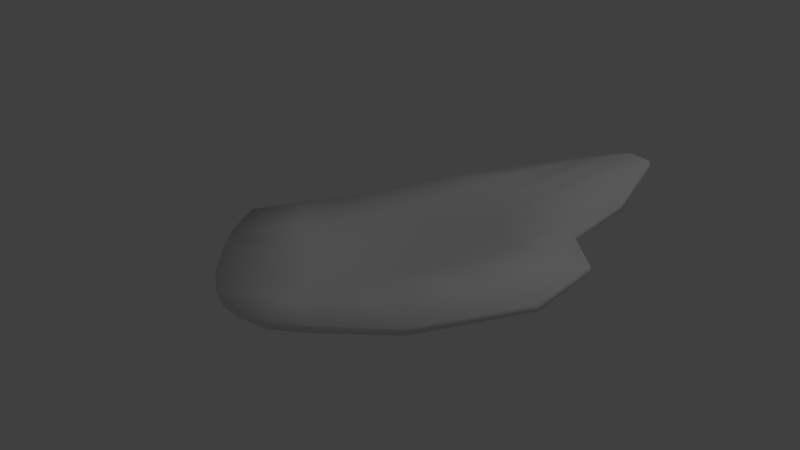 # Source: Test_Assets.blend  (saved by Blender 2.79.0; exported with 4.5.12 LTS)
import bpy
from mathutils import Matrix  # noqa: F401  (used for matrix-valued properties, if any)

bpy.ops.wm.read_factory_settings(use_empty=True)
scene = bpy.context.scene
scene.name = 'Scene'

# ---- collections
col_collection_1 = bpy.data.collections.new('Collection 1'); scene.collection.children.link(col_collection_1)

# ---- materials (node trees are filled in below, after node groups)
mat_material_001 = bpy.data.materials.new('Material.001')
mat_material_001.alpha_threshold = 0.0
mat_material_001.use_transparent_shadow = False
mat_material_001.roughness = 0.5

# ---- material node trees

# ---- world
world_world = bpy.data.worlds.new('World'); scene.world = world_world
world_world.color = (0.05088, 0.05088, 0.05088)
world_world.use_sun_shadow = False
world_world.sun_shadow_jitter_overblur = 0.0
world_world.cycles.sampling_method = 'MANUAL'

# ---- lights
light_lamp = bpy.data.lights.new('Lamp', 'POINT')
light_lamp.transmission_factor = 0.0
light_lamp.cutoff_distance = 30.0
light_lamp.energy = 100.0
light_lamp.shadow_buffer_clip_start = 1.001
light_lamp.shadow_soft_size = 0.1
light_lamp.shadow_maximum_resolution = 0.006
light_lamp.use_absolute_resolution = True

# ---- meshes
me_plane_000 = bpy.data.meshes.new('Plane.000')
me_plane_000.from_pydata([(-0.009244, -0.1438, -0.08001), (0.9953, -1.15, 0.1886), (1.003, 0.6021, 0.1863), (1.922, -0.2392, 0.4582), (0.8141, 0.5008, 0.13), (0.713, 0.4445, 0.1037), (0.5539, 0.3145, 0.05075), (0.3852, 0.1953, -0.007001), (0.1822, 0.03069, -0.04104), (1.23, -1.222, 0.2622), (1.433, -1.197, 0.3167), (1.806, -1.115, 0.4179), (2.141, -0.8229, 0.5089), (2.131, -0.4716, 0.5004), (0.1002, -0.3744, -0.07279), (0.2407, -0.5622, -0.05058), (0.4046, -0.7521, -0.02589), (0.5888, -0.9096, 0.03358), (0.7614, -1.028, 0.09171), (1.973, 0.02496, 0.5111), (1.913, 0.3526, 0.5671), (1.652, 0.6767, 0.424), (1.436, 0.7111, 0.3313), (1.187, 0.6692, 0.2379), (1.009, -0.8447, 0.1244), (0.8667, -0.6648, 0.02002), (0.7162, -0.4908, -0.04335), (0.5577, -0.3248, -0.06542), (0.3913, -0.1658, -0.0477), (1.18, -0.6872, 0.1375), (1.039, -0.514, 0.0336), (0.887, -0.3324, -0.02879), (0.7262, -0.1624, -0.04357), (0.5602, -0.001199, -0.02953), (1.351, -0.5474, 0.1961), (1.208, -0.3784, 0.08451), (1.052, -0.1952, 0.02666), (0.8904, -0.02037, 0.0111), (0.7195, 0.1525, 0.03899), (1.523, -0.41, 0.2525), (1.374, -0.2485, 0.1789), (1.214, -0.06802, 0.1122), (1.045, 0.1188, 0.1092), (0.8799, 0.3031, 0.1043), (1.681, -0.2677, 0.3423), (1.529, -0.1137, 0.2834), (1.369, 0.06716, 0.223), (1.202, 0.2594, 0.1992), (1.038, 0.4486, 0.1845), (-0.003347, -0.143, -0.1123), (1.004, -1.154, 0.1572), (1.011, 0.6038, 0.1556), (1.931, -0.2359, 0.4311), (0.823, 0.5023, 0.09793), (0.7211, 0.4466, 0.07155), (0.561, 0.3177, 0.01928), (0.3913, 0.1978, -0.03871), (0.1877, 0.03177, -0.07308), (1.239, -1.225, 0.2306), (1.443, -1.2, 0.2851), (1.816, -1.116, 0.3866), (2.15, -0.8231, 0.4785), (2.14, -0.4692, 0.4717), (0.1055, -0.3742, -0.1048), (0.2454, -0.5633, -0.08242), (0.4101, -0.7551, -0.05748), (0.596, -0.9138, 0.002436), (0.7696, -1.032, 0.06069), (1.981, 0.0278, 0.4833), (1.922, 0.3549, 0.5387), (1.661, 0.6795, 0.3944), (1.443, 0.7136, 0.3006), (1.195, 0.6714, 0.2071), (1.02, -0.8551, 0.09094), (0.8789, -0.6812, -0.01613), (0.7248, -0.4992, -0.07521), (0.5633, -0.3264, -0.09458), (0.3962, -0.165, -0.07745), (1.196, -0.709, 0.09614), (1.056, -0.5379, -0.00808), (0.9016, -0.3515, -0.06863), (0.7373, -0.1748, -0.08094), (0.5666, -0.0001849, -0.05942), (1.368, -0.5706, 0.1523), (1.226, -0.3995, 0.0435), (1.069, -0.216, -0.01551), (0.9019, -0.02647, -0.02275), (0.7283, 0.1512, 0.006493), (1.535, -0.4169, 0.2185), (1.388, -0.2568, 0.1449), (1.227, -0.07416, 0.07867), (1.058, 0.1125, 0.07375), (0.8907, 0.2991, 0.06937), (1.688, -0.2595, 0.3185), (1.536, -0.1046, 0.2603), (1.376, 0.07538, 0.1983), (1.208, 0.2701, 0.1744), (1.045, 0.4566, 0.1576)], [], [(44, 13, 3, 19), (18, 1, 9, 24), (24, 9, 10, 29), (29, 10, 11, 34), (34, 11, 12, 39), (39, 12, 13, 44), (5, 43, 48, 4), (43, 42, 47, 48), (42, 41, 46, 47), (41, 40, 45, 46), (40, 39, 44, 45), (6, 38, 43, 5), (38, 37, 42, 43), (37, 36, 41, 42), (36, 35, 40, 41), (35, 34, 39, 40), (7, 33, 38, 6), (33, 32, 37, 38), (32, 31, 36, 37), (31, 30, 35, 36), (30, 29, 34, 35), (8, 28, 33, 7), (28, 27, 32, 33), (27, 26, 31, 32), (26, 25, 30, 31), (25, 24, 29, 30), (0, 14, 28, 8), (14, 15, 27, 28), (15, 16, 26, 27), (16, 17, 25, 26), (17, 18, 24, 25), (4, 48, 23, 2), (48, 47, 22, 23), (47, 46, 21, 22), (46, 45, 20, 21), (45, 44, 19, 20), (93, 68, 52, 62), (67, 73, 58, 50), (73, 78, 59, 58), (78, 83, 60, 59), (83, 88, 61, 60), (88, 93, 62, 61), (54, 53, 97, 92), (92, 97, 96, 91), (91, 96, 95, 90), (90, 95, 94, 89), (89, 94, 93, 88), (55, 54, 92, 87), (87, 92, 91, 86), (86, 91, 90, 85), (85, 90, 89, 84), (84, 89, 88, 83), (56, 55, 87, 82), (82, 87, 86, 81), (81, 86, 85, 80), (80, 85, 84, 79), (79, 84, 83, 78), (57, 56, 82, 77), (77, 82, 81, 76), (76, 81, 80, 75), (75, 80, 79, 74), (74, 79, 78, 73), (49, 57, 77, 63), (63, 77, 76, 64), (64, 76, 75, 65), (65, 75, 74, 66), (66, 74, 73, 67), (53, 51, 72, 97), (97, 72, 71, 96), (96, 71, 70, 95), (95, 70, 69, 94), (94, 69, 68, 93), (0, 8, 57, 49), (1, 18, 67, 50), (3, 13, 62, 52), (2, 23, 72, 51), (4, 2, 51, 53), (5, 4, 53, 54), (6, 5, 54, 55), (7, 6, 55, 56), (8, 7, 56, 57), (9, 1, 50, 58), (10, 9, 58, 59), (11, 10, 59, 60), (12, 11, 60, 61), (13, 12, 61, 62), (14, 0, 49, 63), (15, 14, 63, 64), (16, 15, 64, 65), (17, 16, 65, 66), (18, 17, 66, 67), (19, 3, 52, 68), (20, 19, 68, 69), (21, 20, 69, 70), (22, 21, 70, 71), (23, 22, 71, 72)])
me_plane_000.polygons.foreach_set('use_smooth', [True] * 96)
_uv = me_plane_000.uv_layers.new(name='UVMap')
_uv.uv.foreach_set('vector', [0.7013, 0.1605, 0.5955, 0.1004, 0.6697, 0.1075, 0.7108, 0.05891, 0.6928, 0.442, 0.6342, 0.4123, 0.586, 0.3767, 0.6922, 0.3712, 0.6922, 0.3712, 0.586, 0.3767, 0.5608, 0.3344, 0.6978, 0.3184, 0.6978, 0.3184, 0.5608, 0.3344, 0.5216, 0.2515, 0.6987, 0.2657, 0.6987, 0.2657, 0.5216, 0.2515, 0.5276, 0.1469, 0.6992, 0.2132, 0.6992, 0.2132, 0.5276, 0.1469, 0.5955, 0.1004, 0.7013, 0.1605, 0.977, 0.2459, 0.9272, 0.236, 0.9303, 0.1835, 0.9728, 0.2188, 0.9272, 0.236, 0.8695, 0.2322, 0.8715, 0.18, 0.9303, 0.1835, 0.8695, 0.2322, 0.8109, 0.2282, 0.8114, 0.1758, 0.8715, 0.18, 0.8109, 0.2282, 0.7526, 0.2212, 0.7532, 0.1693, 0.8114, 0.1758, 0.7526, 0.2212, 0.6992, 0.2132, 0.7013, 0.1605, 0.7532, 0.1693, 0.9761, 0.295, 0.923, 0.2889, 0.9272, 0.236, 0.977, 0.2459, 0.923, 0.2889, 0.8677, 0.2843, 0.8695, 0.2322, 0.9272, 0.236, 0.8677, 0.2843, 0.8119, 0.2791, 0.8109, 0.2282, 0.8695, 0.2322, 0.8119, 0.2791, 0.754, 0.2738, 0.7526, 0.2212, 0.8109, 0.2282, 0.754, 0.2738, 0.6987, 0.2657, 0.6992, 0.2132, 0.7526, 0.2212, 0.9788, 0.3445, 0.9182, 0.3421, 0.923, 0.2889, 0.9761, 0.295, 0.9182, 0.3421, 0.8653, 0.336, 0.8677, 0.2843, 0.923, 0.2889, 0.8653, 0.336, 0.8106, 0.3304, 0.8119, 0.2791, 0.8677, 0.2843, 0.8106, 0.3304, 0.7533, 0.3252, 0.754, 0.2738, 0.8119, 0.2791, 0.7533, 0.3252, 0.6978, 0.3184, 0.6987, 0.2657, 0.754, 0.2738, 0.9768, 0.405, 0.9111, 0.3957, 0.9182, 0.3421, 0.9788, 0.3445, 0.9111, 0.3957, 0.8587, 0.3894, 0.8653, 0.336, 0.9182, 0.3421, 0.8587, 0.3894, 0.8047, 0.3832, 0.8106, 0.3304, 0.8653, 0.336, 0.8047, 0.3832, 0.7491, 0.3772, 0.7533, 0.3252, 0.8106, 0.3304, 0.7491, 0.3772, 0.6922, 0.3712, 0.6978, 0.3184, 0.7533, 0.3252, 0.9715, 0.4651, 0.9127, 0.4774, 0.9111, 0.3957, 0.9768, 0.405, 0.9127, 0.4774, 0.8571, 0.4774, 0.8587, 0.3894, 0.9111, 0.3957, 0.8571, 0.4774, 0.7978, 0.4734, 0.8047, 0.3832, 0.8587, 0.3894, 0.7978, 0.4734, 0.7408, 0.4594, 0.7491, 0.3772, 0.8047, 0.3832, 0.7408, 0.4594, 0.6928, 0.442, 0.6922, 0.3712, 0.7491, 0.3772, 0.9728, 0.2188, 0.9303, 0.1835, 0.9497, 0.1236, 0.964, 0.1683, 0.9303, 0.1835, 0.8715, 0.18, 0.9202, 0.06872, 0.9497, 0.1236, 0.8715, 0.18, 0.8114, 0.1758, 0.8808, 0.03003, 0.9202, 0.06872, 0.8114, 0.1758, 0.7532, 0.1693, 0.779, 0.02081, 0.8808, 0.03003, 0.7532, 0.1693, 0.7013, 0.1605, 0.7108, 0.05891, 0.779, 0.02081, 0.2971, 0.1592, 0.2881, 0.0585, 0.3295, 0.1066, 0.4038, 0.09934, 0.3093, 0.4427, 0.311, 0.3724, 0.4156, 0.3766, 0.3676, 0.4125, 0.311, 0.3724, 0.3077, 0.3207, 0.4405, 0.3339, 0.4156, 0.3766, 0.3077, 0.3207, 0.3068, 0.2681, 0.4791, 0.2506, 0.4405, 0.3339, 0.3068, 0.2681, 0.3027, 0.2136, 0.4723, 0.1459, 0.4791, 0.2506, 0.3027, 0.2136, 0.2971, 0.1592, 0.4038, 0.09934, 0.4723, 0.1459, 0.02286, 0.2471, 0.02713, 0.2199, 0.0681, 0.1836, 0.07399, 0.2375, 0.07399, 0.2375, 0.0681, 0.1836, 0.1264, 0.1794, 0.1324, 0.2334, 0.1324, 0.2334, 0.1264, 0.1794, 0.1871, 0.1751, 0.1912, 0.2288, 0.1912, 0.2288, 0.1871, 0.1751, 0.2451, 0.168, 0.2499, 0.2217, 0.2499, 0.2217, 0.2451, 0.168, 0.2971, 0.1592, 0.3027, 0.2136, 0.02366, 0.2961, 0.02286, 0.2471, 0.07399, 0.2375, 0.07774, 0.2902, 0.07774, 0.2902, 0.07399, 0.2375, 0.1324, 0.2334, 0.1343, 0.2856, 0.1343, 0.2856, 0.1324, 0.2334, 0.1912, 0.2288, 0.1934, 0.2816, 0.1934, 0.2816, 0.1912, 0.2288, 0.2499, 0.2217, 0.2515, 0.2758, 0.2515, 0.2758, 0.2499, 0.2217, 0.3027, 0.2136, 0.3068, 0.2681, 0.02124, 0.346, 0.02366, 0.2961, 0.07774, 0.2902, 0.08213, 0.3434, 0.08213, 0.3434, 0.07774, 0.2902, 0.1343, 0.2856, 0.138, 0.3384, 0.138, 0.3384, 0.1343, 0.2856, 0.1934, 0.2816, 0.1943, 0.333, 0.1943, 0.333, 0.1934, 0.2816, 0.2515, 0.2758, 0.2528, 0.3279, 0.2528, 0.3279, 0.2515, 0.2758, 0.3068, 0.2681, 0.3077, 0.3207, 0.02368, 0.4068, 0.02124, 0.346, 0.08213, 0.3434, 0.08942, 0.3972, 0.08942, 0.3972, 0.08213, 0.3434, 0.138, 0.3384, 0.1424, 0.3909, 0.1424, 0.3909, 0.138, 0.3384, 0.1943, 0.333, 0.1979, 0.385, 0.1979, 0.385, 0.1943, 0.333, 0.2528, 0.3279, 0.2554, 0.3794, 0.2554, 0.3794, 0.2528, 0.3279, 0.3077, 0.3207, 0.311, 0.3724, 0.02934, 0.4669, 0.02368, 0.4068, 0.08942, 0.3972, 0.08831, 0.479, 0.08831, 0.479, 0.08942, 0.3972, 0.1424, 0.3909, 0.144, 0.479, 0.144, 0.479, 0.1424, 0.3909, 0.1979, 0.385, 0.2038, 0.4748, 0.2038, 0.4748, 0.1979, 0.385, 0.2554, 0.3794, 0.2612, 0.4604, 0.2612, 0.4604, 0.2554, 0.3794, 0.311, 0.3724, 0.3093, 0.4427, 0.02713, 0.2199, 0.03556, 0.1693, 0.04957, 0.1247, 0.0681, 0.1836, 0.0681, 0.1836, 0.04957, 0.1247, 0.07862, 0.06958, 0.1264, 0.1794, 0.1264, 0.1794, 0.07862, 0.06958, 0.1179, 0.03051, 0.1871, 0.1751, 0.1871, 0.1751, 0.1179, 0.03051, 0.2198, 0.02081, 0.2451, 0.168, 0.2451, 0.168, 0.2198, 0.02081, 0.2881, 0.0585, 0.2971, 0.1592, 0.6171, 0.5197, 0.6112, 0.5786, 0.6036, 0.5779, 0.6094, 0.519, 0.5392, 0.6446, 0.5316, 0.705, 0.524, 0.7046, 0.5315, 0.6443, 0.6769, 0.7226, 0.6786, 0.6699, 0.6857, 0.6701, 0.6837, 0.723, 0.6031, 0.815, 0.6026, 0.8611, 0.5951, 0.861, 0.5956, 0.815, 0.6035, 0.7638, 0.6031, 0.815, 0.5956, 0.815, 0.5956, 0.7638, 0.6046, 0.7364, 0.6035, 0.7638, 0.5956, 0.7638, 0.5968, 0.7363, 0.6045, 0.6879, 0.6046, 0.7364, 0.5968, 0.7363, 0.5969, 0.6877, 0.6037, 0.6384, 0.6045, 0.6879, 0.5969, 0.6877, 0.5961, 0.638, 0.6112, 0.5786, 0.6037, 0.6384, 0.5961, 0.638, 0.6036, 0.5779, 0.5426, 0.594, 0.5392, 0.6446, 0.5315, 0.6443, 0.5349, 0.5937, 0.5457, 0.5653, 0.5426, 0.594, 0.5349, 0.5937, 0.5379, 0.5651, 0.5526, 0.519, 0.5457, 0.5653, 0.5379, 0.5651, 0.5449, 0.519, 0.6726, 0.589, 0.6666, 0.5196, 0.6743, 0.519, 0.6802, 0.5886, 0.6786, 0.6699, 0.6726, 0.589, 0.6802, 0.5886, 0.6857, 0.6701, 0.543, 0.9224, 0.5526, 0.9783, 0.5449, 0.9792, 0.5354, 0.9233, 0.5364, 0.8685, 0.543, 0.9224, 0.5354, 0.9233, 0.5289, 0.8693, 0.5292, 0.8107, 0.5364, 0.8685, 0.5289, 0.8693, 0.5216, 0.811, 0.5298, 0.7536, 0.5292, 0.8107, 0.5216, 0.811, 0.5222, 0.7534, 0.5316, 0.705, 0.5298, 0.7536, 0.5222, 0.7534, 0.524, 0.7046, 0.6719, 0.7844, 0.6769, 0.7226, 0.6837, 0.723, 0.6788, 0.7847, 0.6596, 0.8607, 0.6719, 0.7844, 0.6788, 0.7847, 0.6666, 0.8608, 0.6784, 0.933, 0.6596, 0.8607, 0.6666, 0.8608, 0.6857, 0.9332, 0.6082, 0.9192, 0.6171, 0.9626, 0.6098, 0.9627, 0.6007, 0.9192, 0.6026, 0.8611, 0.6082, 0.9192, 0.6007, 0.9192, 0.5951, 0.861])
me_plane_000.materials.append(mat_material_001)
me_plane_000.use_remesh_preserve_volume = False
me_plane_000.use_remesh_preserve_attributes = False
me_plane_000.use_mirror_vertex_groups = False
me_plane_000.update()

# ---- objects
ob_flower_petal = bpy.data.objects.new('Flower_Petal', me_plane_000)
ob_lamp = bpy.data.objects.new('Lamp', light_lamp)

# ---- transforms, parenting, visibility, modifiers, constraints
ob_flower_petal.location = (0.03935, 0.2381, 0.1423)
ob_flower_petal.rotation_euler = (-0.003372, -7.488e-19, 1.257e-21)
ob_flower_petal.lineart.crease_threshold = 0.0
ob_lamp.location = (4.076, 1.005, 5.904)
ob_lamp.rotation_euler = (0.6503, 0.05522, 1.866)
ob_lamp.lock_rotations_4d = False
ob_lamp.empty_display_type = 'ARROWS'
ob_lamp.color = (0.0, 0.0, 0.0, 0.0)
ob_lamp.lineart.crease_threshold = 0.0

# ---- collection membership
col_collection_1.objects.link(ob_flower_petal)
col_collection_1.objects.link(ob_lamp)

# ---- scene / render settings (as saved in the file)
scene.frame_start = 1; scene.frame_end = 250; scene.frame_set(1)
scene.render.engine = 'BLENDER_EEVEE_NEXT'
scene.render.resolution_percentage = 50
scene.render.dither_intensity = 0.0
scene.cycles.use_denoising = False
scene.cycles.samples = 128
scene.cycles.sampling_pattern = 'TABULATED_SOBOL'
scene.cycles.use_adaptive_sampling = False
scene.cycles.use_light_tree = False
scene.cycles.blur_glossy = 0.0
scene.cycles.sample_clamp_indirect = 0.0
scene.view_settings.view_transform = 'Standard'
bpy.context.view_layer.update()

# ---- added for rendering (the .blend has no active camera): camera
cam_auto = bpy.data.cameras.new('AutoCamera')
cam_auto.lens = 50.0
cam_auto.sensor_width = 36.0
cam_auto.clip_end = 1000.0
ob_auto_camera = bpy.data.objects.new('AutoCamera', cam_auto)
scene.collection.objects.link(ob_auto_camera)
ob_auto_camera.location = (3.87022, -3.32933, 2.57883)
ob_auto_camera.rotation_euler = (1.09748, -7.21219e-08, 0.694738)
scene.camera = ob_auto_camera
bpy.context.view_layer.update()
